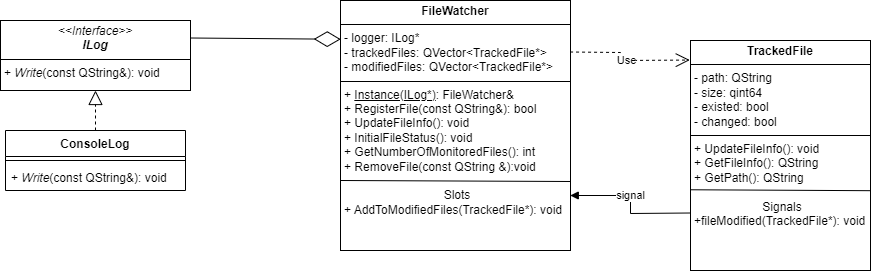

The diagram above was exported from draw.io. Its source (the exported page's mxGraphModel, read from the mxfile embedded in the PNG):
<mxGraphModel dx="1022" dy="583" grid="1" gridSize="10" guides="1" tooltips="1" connect="1" arrows="1" fold="1" page="1" pageScale="1" pageWidth="827" pageHeight="1169" math="0" shadow="0">
  <root>
    <mxCell id="WIyWlLk6GJQsqaUBKTNV-0" />
    <mxCell id="WIyWlLk6GJQsqaUBKTNV-1" parent="WIyWlLk6GJQsqaUBKTNV-0" />
    <mxCell id="o72gmoBCvSG-kFhm3ODg-0" value="&lt;p style=&quot;margin:0px;margin-top:4px;text-align:center;&quot;&gt;&lt;i&gt;&amp;lt;&amp;lt;Interface&amp;gt;&amp;gt;&lt;/i&gt;&lt;br&gt;&lt;b&gt;&lt;i&gt;ILog&lt;/i&gt;&lt;/b&gt;&lt;/p&gt;&lt;hr size=&quot;1&quot; style=&quot;border-style:solid;&quot;&gt;&lt;p style=&quot;margin:0px;margin-left:4px;&quot;&gt;+ &lt;i&gt;Write&lt;/i&gt;(const QString&amp;amp;): void&lt;br&gt;&lt;/p&gt;" style="verticalAlign=top;align=left;overflow=fill;html=1;whiteSpace=wrap;" parent="WIyWlLk6GJQsqaUBKTNV-1" vertex="1">
      <mxGeometry x="40" y="150" width="190" height="70" as="geometry" />
    </mxCell>
    <mxCell id="o72gmoBCvSG-kFhm3ODg-1" value="" style="endArrow=block;dashed=1;endFill=0;endSize=12;html=1;rounded=0;entryX=0.5;entryY=1;entryDx=0;entryDy=0;exitX=0.5;exitY=0;exitDx=0;exitDy=0;" parent="WIyWlLk6GJQsqaUBKTNV-1" source="o72gmoBCvSG-kFhm3ODg-2" target="o72gmoBCvSG-kFhm3ODg-0" edge="1">
      <mxGeometry width="160" relative="1" as="geometry">
        <mxPoint x="135" y="270" as="sourcePoint" />
        <mxPoint x="250" y="350" as="targetPoint" />
      </mxGeometry>
    </mxCell>
    <mxCell id="o72gmoBCvSG-kFhm3ODg-2" value="ConsoleLog" style="swimlane;fontStyle=1;align=center;verticalAlign=top;childLayout=stackLayout;horizontal=1;startSize=26;horizontalStack=0;resizeParent=1;resizeParentMax=0;resizeLast=0;collapsible=1;marginBottom=0;whiteSpace=wrap;html=1;" parent="WIyWlLk6GJQsqaUBKTNV-1" vertex="1">
      <mxGeometry x="45" y="260" width="180" height="60" as="geometry" />
    </mxCell>
    <mxCell id="o72gmoBCvSG-kFhm3ODg-4" value="" style="line;strokeWidth=1;fillColor=none;align=left;verticalAlign=middle;spacingTop=-1;spacingLeft=3;spacingRight=3;rotatable=0;labelPosition=right;points=[];portConstraint=eastwest;strokeColor=inherit;" parent="o72gmoBCvSG-kFhm3ODg-2" vertex="1">
      <mxGeometry y="26" width="180" height="8" as="geometry" />
    </mxCell>
    <mxCell id="o72gmoBCvSG-kFhm3ODg-5" value="+ &lt;i&gt;Write&lt;/i&gt;(const QString&amp;amp;): void" style="text;strokeColor=none;fillColor=none;align=left;verticalAlign=top;spacingLeft=4;spacingRight=4;overflow=hidden;rotatable=0;points=[[0,0.5],[1,0.5]];portConstraint=eastwest;whiteSpace=wrap;html=1;" parent="o72gmoBCvSG-kFhm3ODg-2" vertex="1">
      <mxGeometry y="34" width="180" height="26" as="geometry" />
    </mxCell>
    <mxCell id="o72gmoBCvSG-kFhm3ODg-6" value="&lt;p style=&quot;margin:0px;margin-top:4px;text-align:center;&quot;&gt;&lt;b&gt;TrackedFile&lt;/b&gt;&lt;br&gt;&lt;/p&gt;&lt;hr size=&quot;1&quot; style=&quot;border-style:solid;&quot;&gt;&lt;p style=&quot;margin:0px;margin-left:4px;&quot;&gt;- path: QString&lt;/p&gt;&lt;p style=&quot;margin:0px;margin-left:4px;&quot;&gt;- size:&amp;nbsp;qint64&lt;/p&gt;&lt;p style=&quot;margin:0px;margin-left:4px;&quot;&gt;-&amp;nbsp;existed: bool&lt;/p&gt;&lt;p style=&quot;margin:0px;margin-left:4px;&quot;&gt;-&amp;nbsp;changed: bool&lt;/p&gt;&lt;hr size=&quot;1&quot; style=&quot;border-style:solid;&quot;&gt;&lt;p style=&quot;margin:0px;margin-left:4px;&quot;&gt;+ UpdateFileInfo(): void&lt;/p&gt;&lt;p style=&quot;margin:0px;margin-left:4px;&quot;&gt;+&amp;nbsp;GetFileInfo(): QString&lt;/p&gt;&lt;p style=&quot;margin:0px;margin-left:4px;&quot;&gt;+&amp;nbsp;GetPath(): QString&lt;/p&gt;&lt;p style=&quot;margin:0px;margin-left:4px;&quot;&gt;&lt;br&gt;&lt;/p&gt;&lt;p style=&quot;text-align: center; margin: 0px 0px 0px 4px;&quot;&gt;Signals&lt;/p&gt;&lt;p style=&quot;margin: 0px 0px 0px 4px;&quot;&gt;+fileModified(TrackedFile*): void&lt;/p&gt;" style="verticalAlign=top;align=left;overflow=fill;html=1;whiteSpace=wrap;" parent="WIyWlLk6GJQsqaUBKTNV-1" vertex="1">
      <mxGeometry x="730" y="170" width="180" height="230" as="geometry" />
    </mxCell>
    <mxCell id="o72gmoBCvSG-kFhm3ODg-9" value="" style="endArrow=none;html=1;rounded=0;exitX=-0.001;exitY=0.649;exitDx=0;exitDy=0;exitPerimeter=0;entryX=1.001;entryY=0.653;entryDx=0;entryDy=0;entryPerimeter=0;" parent="WIyWlLk6GJQsqaUBKTNV-1" source="o72gmoBCvSG-kFhm3ODg-6" target="o72gmoBCvSG-kFhm3ODg-6" edge="1">
      <mxGeometry width="50" height="50" relative="1" as="geometry">
        <mxPoint x="530" y="261" as="sourcePoint" />
        <mxPoint x="690" y="260" as="targetPoint" />
      </mxGeometry>
    </mxCell>
    <mxCell id="o72gmoBCvSG-kFhm3ODg-11" value="&lt;p style=&quot;margin:0px;margin-top:4px;text-align:center;&quot;&gt;&lt;b&gt;FileWatcher&lt;/b&gt;&lt;br&gt;&lt;/p&gt;&lt;hr size=&quot;1&quot; style=&quot;border-style:solid;&quot;&gt;&lt;p style=&quot;margin:0px;margin-left:4px;&quot;&gt;- logger: ILog*&lt;/p&gt;&lt;p style=&quot;margin:0px;margin-left:4px;&quot;&gt;-&amp;nbsp;trackedFiles:&amp;nbsp;&lt;span style=&quot;background-color: initial;&quot;&gt;QVector&amp;lt;TrackedFile*&amp;gt;&lt;/span&gt;&lt;/p&gt;&lt;p style=&quot;margin:0px;margin-left:4px;&quot;&gt;&lt;span style=&quot;background-color: initial;&quot;&gt;-&amp;nbsp;&lt;/span&gt;&lt;span style=&quot;background-color: initial;&quot;&gt;modifiedFiles:&amp;nbsp;&lt;/span&gt;&lt;span style=&quot;background-color: initial;&quot;&gt;QVector&amp;lt;TrackedFile*&amp;gt;&lt;/span&gt;&lt;/p&gt;&lt;hr size=&quot;1&quot; style=&quot;border-style:solid;&quot;&gt;&lt;p style=&quot;margin:0px;margin-left:4px;&quot;&gt;+&amp;nbsp;&lt;u&gt;Instance(ILog*)&lt;/u&gt;:&amp;nbsp;FileWatcher&amp;amp;&lt;/p&gt;&lt;p style=&quot;margin:0px;margin-left:4px;&quot;&gt;+ RegisterFile(const QString&amp;amp;): bool&lt;/p&gt;&lt;p style=&quot;margin:0px;margin-left:4px;&quot;&gt;+&amp;nbsp;UpdateFileInfo(): void&lt;/p&gt;&lt;p style=&quot;margin:0px;margin-left:4px;&quot;&gt;+ InitialFileStatus(): void&lt;/p&gt;&lt;p style=&quot;margin:0px;margin-left:4px;&quot;&gt;+&amp;nbsp;GetNumberOfMonitoredFiles(): int&lt;/p&gt;&lt;p style=&quot;margin:0px;margin-left:4px;&quot;&gt;+&amp;nbsp;RemoveFile(const QString &amp;amp;):void&lt;/p&gt;&lt;p style=&quot;margin:0px;margin-left:4px;&quot;&gt;&lt;br&gt;&lt;/p&gt;&lt;p style=&quot;text-align: center; margin: 0px 0px 0px 4px;&quot;&gt;Slots&lt;/p&gt;&lt;p style=&quot;margin: 0px 0px 0px 4px;&quot;&gt;+ AddToModifiedFiles(TrackedFile*): void&lt;/p&gt;" style="verticalAlign=top;align=left;overflow=fill;html=1;whiteSpace=wrap;points=[[0,0,0,0,0],[0,0.25,0,0,0],[0,0.5,0,0,0],[0,0.61,0,0,0],[0,1,0,0,0],[0.25,0,0,0,0],[0.25,1,0,0,0],[0.5,0,0,0,0],[0.5,1,0,0,0],[0.75,0,0,0,0],[0.75,1,0,0,0],[1,0,0,0,0],[1,0.25,0,0,0],[1,0.5,0,0,0],[1,0.61,0,0,0],[1,1,0,0,0]];" parent="WIyWlLk6GJQsqaUBKTNV-1" vertex="1">
      <mxGeometry x="380" y="130" width="230" height="250" as="geometry" />
    </mxCell>
    <mxCell id="o72gmoBCvSG-kFhm3ODg-12" value="" style="endArrow=none;html=1;rounded=0;entryX=0.998;entryY=0.68;entryDx=0;entryDy=0;entryPerimeter=0;exitX=-0.001;exitY=0.676;exitDx=0;exitDy=0;exitPerimeter=0;" parent="WIyWlLk6GJQsqaUBKTNV-1" edge="1">
      <mxGeometry width="50" height="50" relative="1" as="geometry">
        <mxPoint x="380.22999999999996" y="310" as="sourcePoint" />
        <mxPoint x="610" y="311" as="targetPoint" />
      </mxGeometry>
    </mxCell>
    <mxCell id="o72gmoBCvSG-kFhm3ODg-13" value="" style="endArrow=diamondThin;endFill=0;endSize=24;html=1;rounded=0;exitX=1;exitY=0.25;exitDx=0;exitDy=0;entryX=0.001;entryY=0.155;entryDx=0;entryDy=0;entryPerimeter=0;" parent="WIyWlLk6GJQsqaUBKTNV-1" source="o72gmoBCvSG-kFhm3ODg-0" target="o72gmoBCvSG-kFhm3ODg-11" edge="1">
      <mxGeometry width="160" relative="1" as="geometry">
        <mxPoint x="240" y="210" as="sourcePoint" />
        <mxPoint x="400" y="210" as="targetPoint" />
      </mxGeometry>
    </mxCell>
    <mxCell id="o72gmoBCvSG-kFhm3ODg-15" value="signal" style="html=1;verticalAlign=bottom;endArrow=block;curved=0;rounded=0;entryX=0.999;entryY=0.78;entryDx=0;entryDy=0;entryPerimeter=0;exitX=0;exitY=0.75;exitDx=0;exitDy=0;" parent="WIyWlLk6GJQsqaUBKTNV-1" source="o72gmoBCvSG-kFhm3ODg-6" target="o72gmoBCvSG-kFhm3ODg-11" edge="1">
      <mxGeometry width="80" relative="1" as="geometry">
        <mxPoint x="260" y="380" as="sourcePoint" />
        <mxPoint x="340" y="380" as="targetPoint" />
        <Array as="points">
          <mxPoint x="670" y="343" />
          <mxPoint x="670" y="325" />
        </Array>
      </mxGeometry>
    </mxCell>
    <mxCell id="tyf8Y6azavLM_vzRL5vM-0" value="Use" style="endArrow=open;endSize=12;dashed=1;html=1;rounded=0;exitX=0.998;exitY=0.206;exitDx=0;exitDy=0;exitPerimeter=0;entryX=-0.004;entryY=0.085;entryDx=0;entryDy=0;entryPerimeter=0;" edge="1" parent="WIyWlLk6GJQsqaUBKTNV-1" source="o72gmoBCvSG-kFhm3ODg-11" target="o72gmoBCvSG-kFhm3ODg-6">
      <mxGeometry width="160" relative="1" as="geometry">
        <mxPoint x="620" y="184.76" as="sourcePoint" />
        <mxPoint x="780" y="184.76" as="targetPoint" />
        <Array as="points">
          <mxPoint x="660" y="182" />
          <mxPoint x="660" y="190" />
        </Array>
      </mxGeometry>
    </mxCell>
  </root>
</mxGraphModel>